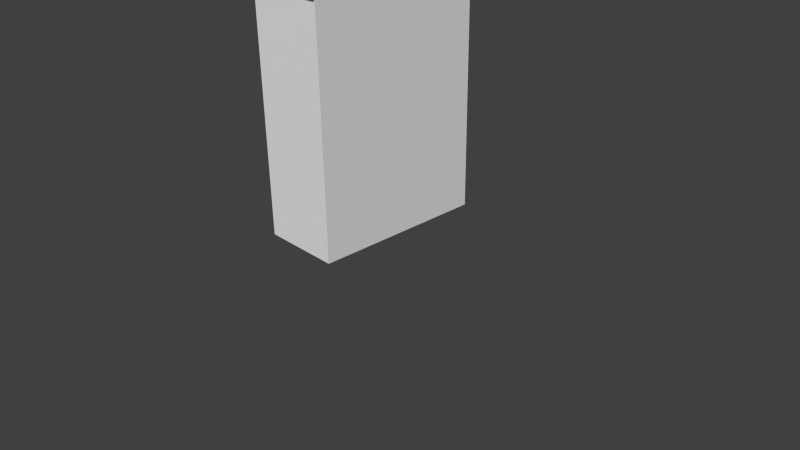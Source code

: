 # Source: Steve_Salute_For_Blender_Only_.blend  (saved by Blender 2.67.0; exported with 4.5.12 LTS)
import bpy
from mathutils import Matrix  # noqa: F401  (used for matrix-valued properties, if any)

bpy.ops.wm.read_factory_settings(use_empty=True)
scene = bpy.context.scene
scene.name = 'Scene'

# ---- collections
col_collection_1 = bpy.data.collections.new('Collection 1'); scene.collection.children.link(col_collection_1)

# ---- materials (node trees are filled in below, after node groups)
mat_material = bpy.data.materials.new('Material')
mat_material.alpha_threshold = 0.0
mat_material.use_transparent_shadow = False
mat_material.roughness = 0.5
mat_material.line_color = (0.0, 0.0, 0.0, 1.0)

# ---- material node trees

# ---- world
world_world = bpy.data.worlds.new('World'); scene.world = world_world
world_world.color = (0.05088, 0.05088, 0.05088)
world_world.use_sun_shadow = False
world_world.sun_shadow_jitter_overblur = 0.0
world_world.cycles.sampling_method = 'MANUAL'
world_world.cycles.sample_map_resolution = 256

# ---- cameras
cam_camera = bpy.data.cameras.new('Camera')
cam_camera.clip_end = 100.0
cam_camera.lens = 35.0
cam_camera.sensor_width = 32.0
cam_camera.sensor_height = 18.0
cam_camera.ortho_scale = 7.314
cam_camera.dof.focus_distance = 0.0
cam_camera.dof.aperture_fstop = 128.0

# ---- meshes
me_cube_001 = bpy.data.meshes.new('Cube.001')
me_cube_001.from_pydata([(1.052, 0.9849, -1.001), (1.075, 0.9819, -0.2421), (-0.9244, 0.9709, -0.2347), (-0.9474, 0.974, -0.9935), (0.9834, 3.594, -0.9944), (1.006, 3.591, -0.2356), (-0.9934, 3.58, -0.2283), (-1.016, 3.583, -0.9871), (1.0, 1.006, 0.9961), (1.0, 0.01634, 0.9961), (-1.0, 0.01634, 0.9961), (-1.0, 1.006, 0.9961), (1.0, 1.006, 2.996), (1.0, 0.01634, 2.996), (-1.0, 0.01634, 2.996), (-1.0, 1.006, 2.996), (1.0, 0.01364, 0.9961), (1.0, -0.9764, 0.9961), (-1.0, -0.9764, 0.9961), (-1.0, 0.01364, 0.9961), (1.0, 0.01364, 2.996), (1.0, -0.9764, 2.996), (-1.0, -0.9764, 2.996), (-1.0, 0.01364, 2.996), (1.052, -3.586, -1.001), (1.075, -3.589, -0.2421), (-0.9244, -3.6, -0.2347), (-0.9474, -3.597, -0.9935), (0.9834, -0.9765, -0.9944), (1.006, -0.9795, -0.2356), (-0.9934, -0.9905, -0.2283), (-1.016, -0.9874, -0.9871), (1.0, 1.0, -1.0), (1.0, -1.0, -1.0), (-1.0, -1.0, -1.0), (-1.0, 1.0, -1.0), (1.0, 1.0, 1.0), (1.0, -1.0, 1.0), (-1.0, -1.0, 1.0), (-1.0, 1.0, 1.0), (-1.917, -0.8515, -0.9919), (-1.917, -0.863, -2.328), (1.917, -0.863, -2.328), (1.917, -0.8515, -0.9919), (-1.917, 0.8911, -1.001), (-1.917, 0.8796, -2.336), (1.917, 0.8796, -2.336), (1.917, 0.8911, -1.001), (-1.917, -0.8515, -0.9919), (-1.917, -0.863, -2.328), (1.917, -0.863, -2.328), (1.917, -0.8515, -0.9919)], [], [(0, 1, 2, 3), (4, 7, 6, 5), (0, 4, 5, 1), (1, 5, 6, 2), (2, 6, 7, 3), (4, 0, 3, 7), (8, 9, 10, 11), (12, 15, 14, 13), (8, 12, 13, 9), (9, 13, 14, 10), (10, 14, 15, 11), (12, 8, 11, 15), (16, 17, 18, 19), (20, 23, 22, 21), (16, 20, 21, 17), (17, 21, 22, 18), (18, 22, 23, 19), (20, 16, 19, 23), (24, 25, 26, 27), (28, 31, 30, 29), (24, 28, 29, 25), (25, 29, 30, 26), (26, 30, 31, 27), (28, 24, 27, 31), (32, 33, 34, 35), (36, 39, 38, 37), (32, 36, 37, 33), (33, 37, 38, 34), (34, 38, 39, 35), (36, 32, 35, 39), (42, 43, 51, 50), (44, 47, 46, 45), (40, 44, 45, 41), (41, 45, 46, 42), (42, 46, 47, 43), (44, 40, 43, 47), (48, 49, 50, 51), (43, 40, 48, 51), (41, 42, 50, 49), (40, 41, 49, 48)])
_uv = me_cube_001.uv_layers.new(name='UVMap')
_uv.uv.foreach_set('vector', [0.6899, 0.4956, 0.6893, 0.3804, 0.7482, 0.3804, 0.7487, 0.4956, 0.8131, 0.4961, 0.7579, 0.4988, 0.7597, 0.3893, 0.8142, 0.388, 0.6911, 0.3772, 0.6938, 0.001912, 0.7475, 0.008395, 0.7532, 0.3753, 0.6883, 0.375, 0.6883, 0.005988, 0.7488, 5.803e-05, 0.7488, 0.3691, 0.6888, 0.3696, 0.6876, 0.004327, 0.7512, 0.0005888, 0.7524, 0.3658, 0.6901, 0.003953, 0.6918, 0.3754, 0.7516, 0.3693, 0.7499, -0.002147, 0.1227, 0.3775, 0.1228, 0.4869, 0.06218, 0.4899, 0.0621, 0.3805, 0.1858, 0.4961, 0.1292, 0.4961, 0.1303, 0.3846, 0.187, 0.3846, 0.2502, 0.3732, 0.2502, 0.001371, 0.188, -0.001314, 0.188, 0.3705, -0.003674, 0.3681, 0.00376, -0.002275, 0.06596, -0.002528, 0.05853, 0.3679, 0.06805, 0.3652, 0.06805, 0.003935, 0.1225, 0.003935, 0.1225, 0.3652, 0.1875, 7.07e-05, 0.1875, 0.3708, 0.1259, 0.3708, 0.1259, 7.082e-05, 0.1246, 0.3728, 0.1233, 0.4957, 0.06226, 0.4973, 0.06354, 0.3744, 0.1791, 0.4899, 0.1304, 0.4867, 0.1291, 0.398, 0.1778, 0.4012, 0.2502, 0.3705, 0.2502, 0.001371, 0.1906, -0.001314, 0.1906, 0.3678, 0.000878, 0.3734, 0.0008779, 0.01007, 0.06299, 0.01007, 0.06299, 0.3734, 0.06559, 0.3759, 0.06538, 0.003473, 0.1249, 0.003338, 0.1252, 0.3758, 0.000807, 0.00962, 0.0008069, 0.3777, 0.05951, 0.3777, 0.05951, 0.00962, 0.8107, 0.3859, 0.8113, 0.4997, 0.7597, 0.4997, 0.7592, 0.3859, 0.6869, 0.3782, 0.7499, 0.3782, 0.7493, 0.5007, 0.6863, 0.5007, 0.7472, 0.001975, 0.7483, 0.3646, 0.693, 0.3647, 0.6919, 0.002077, 0.7522, 0.003554, 0.7539, 0.3724, 0.6906, 0.3786, 0.6888, 0.009758, 0.7561, 0.006957, 0.7567, 0.3632, 0.6896, 0.3647, 0.689, 0.00846, 0.6924, 0.3722, 0.6971, 0.006768, 0.7552, 0.007035, 0.7505, 0.3725, 0.4394, 0.5011, 0.313, 0.4945, 0.3146, 0.3735, 0.441, 0.3801, 0.1837, 0.4944, 0.1276, 0.4966, 0.1293, 0.3824, 0.1854, 0.3802, 0.6222, 0.3753, 0.6255, 0.005748, 0.509, 0.0005056, 0.5057, 0.37, 0.3092, 0.3734, 0.3092, -0.002509, 0.2496, -0.002509, 0.2496, 0.3734, 0.3127, 0.3722, 0.3127, 0.0002389, 0.4389, 0.0002389, 0.4389, 0.3722, 0.5, -0.005172, 0.5, 0.3708, 0.4412, 0.3708, 0.4412, -0.005172, 0.3767, 0.7493, 0.3759, 0.5035, 0.3759, 0.5035, 0.3767, 0.7493, 0.2493, 0.5042, 0.3749, 0.5064, 0.3749, 0.7496, 0.2501, 0.7473, 0.1257, 0.5033, 0.2508, 0.5033, 0.2511, 0.7488, 0.1262, 0.7475, 0.1255, 0.7559, 0.2491, 0.756, 0.2491, 0.9999, 0.1258, 0.9999, 0.3767, 0.7493, 0.5007, 0.75, 0.5, 0.5025, 0.3759, 0.5035, 0.254, 0.7619, 0.3692, 0.7619, 0.3692, 0.9918, 0.254, 0.9918, 0.1238, 0.5013, 0.1242, 0.7503, 0.002091, 0.7535, 0.001326, 0.5033, 1.0, 1.0, 1.0, 0.0, 1.0, 0.0, 1.0, 1.0, 0.1255, 0.7559, 0.1258, 0.9999, 0.1258, 0.9999, 0.1255, 0.7559, 0.1257, 0.5033, 0.1262, 0.7475, 0.1262, 0.7475, 0.1257, 0.5033])
me_cube_001.materials.append(mat_material)
me_cube_001.use_remesh_preserve_volume = False
me_cube_001.use_remesh_preserve_attributes = False
me_cube_001.use_mirror_vertex_groups = False
me_cube_001.update()
arm_armature = bpy.data.armatures.new('Armature')  # bones are not reproduced

# ---- objects
ob_armature = bpy.data.objects.new('Armature', arm_armature)
ob_cube_001 = bpy.data.objects.new('Cube.001', me_cube_001)
ob_camera = bpy.data.objects.new('Camera', cam_camera)

# ---- transforms, parenting, visibility, modifiers, constraints
ob_armature.location = (-0.2145, -0.07318, 3.485)
ob_armature.scale = (2.472, 2.472, 2.472)
ob_armature.show_in_front = True
ob_armature.lineart.crease_threshold = 0.0
ob_cube_001.parent = ob_armature
ob_cube_001.matrix_parent_inverse = Matrix(((0.4046, 0.0, 0.0, 0.08679), (0.0, 0.4046, 0.0, 0.02961), (0.0, 0.0, 0.4046, -1.41), (0.0, 0.0, 0.0, 1.0)))
ob_cube_001.location = (0.0, -0.01611, 4.989)
ob_cube_001.scale = (-0.5216, 1.148, -1.497)
ob_cube_001.lock_rotations_4d = False
ob_cube_001.empty_display_type = 'ARROWS'
ob_cube_001.lineart.crease_threshold = 0.0
_vg = ob_cube_001.vertex_groups.new(name='Bone')
_vg = ob_cube_001.vertex_groups.new(name='Bone.001')
for _i, _w in zip([32, 33, 34, 35, 36, 37, 38, 39], [0.9583, 0.6402, 0.6123, 0.753, 0.0081, 0.2647, 0.2639, 0.03178]): _vg.add([_i], _w, 'REPLACE')
_vg = ob_cube_001.vertex_groups.new(name='Bone.005')
for _i, _w in zip([0, 1, 2, 3, 4, 6, 7], [0.7856, 0.7807, 0.9157, 0.9298, 0.0003747, 0.01753, 0.01539]): _vg.add([_i], _w, 'REPLACE')
_vg = ob_cube_001.vertex_groups.new(name='Bone.006')
for _i, _w in zip([0, 1, 2, 3, 4, 5, 6, 7], [0.2144, 0.2193, 0.08427, 0.07018, 0.9748, 0.9778, 0.9662, 0.9673]): _vg.add([_i], _w, 'REPLACE')
_vg = ob_cube_001.vertex_groups.new(name='Bone.002')
_vg = ob_cube_001.vertex_groups.new(name='Bone.003')
for _i, _w in zip([24, 25, 26, 28, 29, 30, 31], [0.02265, 0.01561, 0.005633, 0.955, 0.8567, 0.9199, 0.8575]): _vg.add([_i], _w, 'REPLACE')
_vg = ob_cube_001.vertex_groups.new(name='Bone.004')
for _i, _w in zip([24, 25, 26, 27, 28, 29, 30, 31], [0.9637, 0.9672, 0.9722, 0.9777, 0.04008, 0.1433, 0.08009, 0.1425]): _vg.add([_i], _w, 'REPLACE')
_vg = ob_cube_001.vertex_groups.new(name='Bone.007')
_vg = ob_cube_001.vertex_groups.new(name='Bone.008')
_vg.add([40, 41, 42, 43, 44, 45, 46, 47, 48, 49, 50, 51], 1.0, 'REPLACE')
_vg = ob_cube_001.vertex_groups.new(name='Bone.009')
for _i, _w in zip([8, 9, 10, 11, 14, 15, 32, 33, 34, 35, 36, 37, 38, 39], [0.6428, 0.71, 0.8965, 0.698, 0.03577, 0.006489, 0.03344, 0.3598, 0.3877, 0.247, 0.971, 0.7353, 0.7361, 0.9591]): _vg.add([_i], _w, 'REPLACE')
_vg = ob_cube_001.vertex_groups.new(name='Bone.011')
_vg = ob_cube_001.vertex_groups.new(name='Bone.014')
for _i, _w in zip([8, 9, 10, 11, 12, 13, 14, 15], [0.3572, 0.29, 0.1035, 0.302, 0.9853, 0.977, 0.9571, 0.9718]): _vg.add([_i], _w, 'REPLACE')
_vg = ob_cube_001.vertex_groups.new(name='Bone.010')
for _i, _w in zip([16, 17, 18, 19, 20, 22, 23], [0.9777, 0.516, 0.532, 0.8977, 0.003702, 0.005455, 0.0253]): _vg.add([_i], _w, 'REPLACE')
_vg = ob_cube_001.vertex_groups.new(name='Bone.012')
for _i, _w in zip([17, 18, 19], [0.475, 0.4439, 0.06854]): _vg.add([_i], _w, 'REPLACE')
_vg = ob_cube_001.vertex_groups.new(name='Bone.013')
for _i, _w in zip([19, 20, 21, 22, 23], [0.0175, 0.9711, 0.9757, 0.9539, 0.9569]): _vg.add([_i], _w, 'REPLACE')
_m = ob_cube_001.modifiers.new('Armature', 'ARMATURE')
_m.object = ob_armature
ob_camera.parent = ob_armature
ob_camera.matrix_parent_inverse = Matrix(((0.4046, 0.0, 0.0, 0.08679), (0.0, 0.4046, 0.0, 0.02961), (0.0, 0.0, 0.4046, -1.41), (0.0, 0.0, 0.0, 1.0)))
ob_camera.location = (7.481, -6.508, 5.344)
ob_camera.rotation_euler = (1.109, 0.01082, 0.8149)
ob_camera.lock_rotations_4d = False
ob_camera.empty_display_type = 'ARROWS'
ob_camera.color = (0.0, 0.0, 0.0, 0.0)
ob_camera.display_type = 'WIRE'
ob_camera.lineart.crease_threshold = 0.0

# ---- collection membership
col_collection_1.objects.link(ob_armature)
col_collection_1.objects.link(ob_cube_001)
col_collection_1.objects.link(ob_camera)

# ---- scene / render settings (as saved in the file)
scene.camera = ob_camera
scene.frame_start = 1; scene.frame_end = 21; scene.frame_set(0)
scene.render.engine = 'BLENDER_EEVEE_NEXT'
scene.render.image_settings.color_mode = 'RGB'
scene.render.image_settings.compression = 90
scene.render.resolution_percentage = 50
scene.render.dither_intensity = 0.0
scene.cycles.use_denoising = False
scene.cycles.samples = 10
scene.cycles.sampling_pattern = 'TABULATED_SOBOL'
scene.cycles.light_sampling_threshold = 0.0
scene.cycles.use_adaptive_sampling = False
scene.cycles.use_light_tree = False
scene.cycles.blur_glossy = 0.0
scene.cycles.volume_bounces = 1
scene.cycles.pixel_filter_type = 'GAUSSIAN'
scene.cycles.sample_clamp_indirect = 0.0
scene.view_settings.view_transform = 'Standard'
bpy.context.view_layer.update()

# ---- added for rendering (the .blend has no usable light): sun
light_auto_sun = bpy.data.lights.new('AutoSun', 'SUN')
light_auto_sun.energy = 3.0
light_auto_sun.angle = 0.0523599
ob_auto_sun = bpy.data.objects.new('AutoSun', light_auto_sun)
scene.collection.objects.link(ob_auto_sun)
ob_auto_sun.rotation_euler = (0.872665, 0.174533, 0.523599)
bpy.context.view_layer.update()
